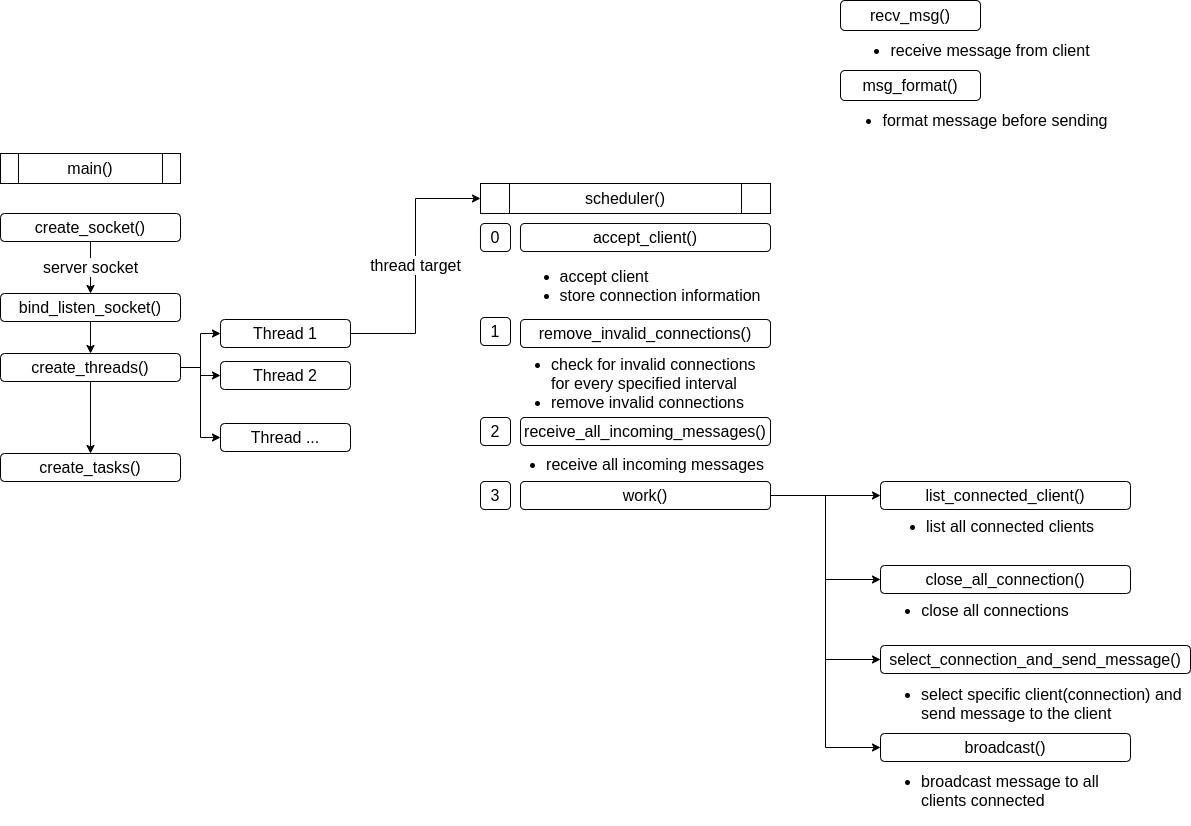

The diagram above was exported from draw.io. Its source (the exported page's mxGraphModel, read from the mxfile embedded in the PNG):
<mxGraphModel dx="1422" dy="774" grid="1" gridSize="10" guides="1" tooltips="1" connect="1" arrows="1" fold="1" page="1" pageScale="1" pageWidth="827" pageHeight="583" math="0" shadow="0">
  <root>
    <mxCell id="0" />
    <mxCell id="1" parent="0" />
    <mxCell id="4LZHPSeo891_-1V4FMj4-1" value="main()" style="shape=process;whiteSpace=wrap;html=1;backgroundOutline=1;fontSize=16;align=center;" parent="1" vertex="1">
      <mxGeometry x="240" y="380" width="180" height="30" as="geometry" />
    </mxCell>
    <mxCell id="4LZHPSeo891_-1V4FMj4-2" value="server socket" style="edgeStyle=orthogonalEdgeStyle;rounded=0;orthogonalLoop=1;jettySize=auto;html=1;exitX=0.5;exitY=1;exitDx=0;exitDy=0;fontSize=16;" parent="1" source="4LZHPSeo891_-1V4FMj4-3" target="4LZHPSeo891_-1V4FMj4-5" edge="1">
      <mxGeometry relative="1" as="geometry" />
    </mxCell>
    <mxCell id="4LZHPSeo891_-1V4FMj4-3" value="create_socket()" style="rounded=1;whiteSpace=wrap;html=1;fontSize=16;align=center;" parent="1" vertex="1">
      <mxGeometry x="240" y="440" width="180" height="28" as="geometry" />
    </mxCell>
    <mxCell id="4LZHPSeo891_-1V4FMj4-4" style="edgeStyle=orthogonalEdgeStyle;rounded=0;orthogonalLoop=1;jettySize=auto;html=1;exitX=0.5;exitY=1;exitDx=0;exitDy=0;fontSize=16;" parent="1" source="4LZHPSeo891_-1V4FMj4-5" target="4LZHPSeo891_-1V4FMj4-11" edge="1">
      <mxGeometry relative="1" as="geometry" />
    </mxCell>
    <mxCell id="4LZHPSeo891_-1V4FMj4-5" value="bind_listen_socket()" style="rounded=1;whiteSpace=wrap;html=1;fontSize=16;align=center;" parent="1" vertex="1">
      <mxGeometry x="240" y="520" width="180" height="28" as="geometry" />
    </mxCell>
    <mxCell id="4LZHPSeo891_-1V4FMj4-6" value="create_tasks()" style="rounded=1;whiteSpace=wrap;html=1;fontSize=16;align=center;" parent="1" vertex="1">
      <mxGeometry x="240" y="680" width="180" height="28" as="geometry" />
    </mxCell>
    <mxCell id="4LZHPSeo891_-1V4FMj4-7" style="edgeStyle=orthogonalEdgeStyle;rounded=0;orthogonalLoop=1;jettySize=auto;html=1;exitX=0.5;exitY=1;exitDx=0;exitDy=0;entryX=0.5;entryY=0;entryDx=0;entryDy=0;fontSize=16;" parent="1" source="4LZHPSeo891_-1V4FMj4-11" target="4LZHPSeo891_-1V4FMj4-6" edge="1">
      <mxGeometry relative="1" as="geometry" />
    </mxCell>
    <mxCell id="4LZHPSeo891_-1V4FMj4-8" style="edgeStyle=orthogonalEdgeStyle;rounded=0;orthogonalLoop=1;jettySize=auto;html=1;exitX=1;exitY=0.5;exitDx=0;exitDy=0;entryX=0;entryY=0.5;entryDx=0;entryDy=0;fontSize=16;" parent="1" source="4LZHPSeo891_-1V4FMj4-11" target="4LZHPSeo891_-1V4FMj4-17" edge="1">
      <mxGeometry relative="1" as="geometry" />
    </mxCell>
    <mxCell id="4LZHPSeo891_-1V4FMj4-9" style="edgeStyle=orthogonalEdgeStyle;rounded=0;orthogonalLoop=1;jettySize=auto;html=1;exitX=1;exitY=0.5;exitDx=0;exitDy=0;fontSize=16;" parent="1" source="4LZHPSeo891_-1V4FMj4-11" target="4LZHPSeo891_-1V4FMj4-18" edge="1">
      <mxGeometry relative="1" as="geometry" />
    </mxCell>
    <mxCell id="4LZHPSeo891_-1V4FMj4-10" style="edgeStyle=orthogonalEdgeStyle;rounded=0;orthogonalLoop=1;jettySize=auto;html=1;exitX=1;exitY=0.5;exitDx=0;exitDy=0;entryX=0;entryY=0.5;entryDx=0;entryDy=0;fontSize=16;" parent="1" source="4LZHPSeo891_-1V4FMj4-11" target="4LZHPSeo891_-1V4FMj4-19" edge="1">
      <mxGeometry relative="1" as="geometry" />
    </mxCell>
    <mxCell id="4LZHPSeo891_-1V4FMj4-11" value="create_threads()" style="rounded=1;whiteSpace=wrap;html=1;fontSize=16;align=center;" parent="1" vertex="1">
      <mxGeometry x="240" y="580" width="180" height="28" as="geometry" />
    </mxCell>
    <mxCell id="4LZHPSeo891_-1V4FMj4-12" value="recv_msg()" style="rounded=1;whiteSpace=wrap;html=1;fontSize=16;align=center;" parent="1" vertex="1">
      <mxGeometry x="1080" y="227" width="140" height="30" as="geometry" />
    </mxCell>
    <mxCell id="4LZHPSeo891_-1V4FMj4-13" value="msg_format()" style="rounded=1;whiteSpace=wrap;html=1;fontSize=16;align=center;" parent="1" vertex="1">
      <mxGeometry x="1080" y="297" width="140" height="30" as="geometry" />
    </mxCell>
    <mxCell id="4LZHPSeo891_-1V4FMj4-14" value="&lt;ul&gt;&lt;li&gt;receive message from client&lt;/li&gt;&lt;/ul&gt;" style="text;html=1;strokeColor=none;fillColor=none;align=center;verticalAlign=middle;whiteSpace=wrap;rounded=0;fontSize=16;" parent="1" vertex="1">
      <mxGeometry x="1080" y="267" width="260" height="20" as="geometry" />
    </mxCell>
    <mxCell id="4LZHPSeo891_-1V4FMj4-15" value="&lt;ul&gt;&lt;li&gt;format message before sending&lt;/li&gt;&lt;/ul&gt;" style="text;html=1;strokeColor=none;fillColor=none;align=center;verticalAlign=middle;whiteSpace=wrap;rounded=0;fontSize=16;" parent="1" vertex="1">
      <mxGeometry x="1080" y="337" width="270" height="20" as="geometry" />
    </mxCell>
    <mxCell id="4LZHPSeo891_-1V4FMj4-16" value="thread target" style="edgeStyle=orthogonalEdgeStyle;rounded=0;orthogonalLoop=1;jettySize=auto;html=1;exitX=1;exitY=0.5;exitDx=0;exitDy=0;entryX=0;entryY=0.5;entryDx=0;entryDy=0;fontSize=16;" parent="1" source="4LZHPSeo891_-1V4FMj4-17" target="4LZHPSeo891_-1V4FMj4-20" edge="1">
      <mxGeometry relative="1" as="geometry" />
    </mxCell>
    <mxCell id="4LZHPSeo891_-1V4FMj4-17" value="Thread 1" style="rounded=1;whiteSpace=wrap;html=1;fontSize=16;align=center;" parent="1" vertex="1">
      <mxGeometry x="460" y="546" width="130" height="28" as="geometry" />
    </mxCell>
    <mxCell id="4LZHPSeo891_-1V4FMj4-18" value="Thread 2" style="rounded=1;whiteSpace=wrap;html=1;fontSize=16;align=center;" parent="1" vertex="1">
      <mxGeometry x="460" y="588" width="130" height="28" as="geometry" />
    </mxCell>
    <mxCell id="4LZHPSeo891_-1V4FMj4-19" value="Thread ..." style="rounded=1;whiteSpace=wrap;html=1;fontSize=16;align=center;" parent="1" vertex="1">
      <mxGeometry x="460" y="650" width="130" height="28" as="geometry" />
    </mxCell>
    <mxCell id="4LZHPSeo891_-1V4FMj4-20" value="scheduler()" style="shape=process;whiteSpace=wrap;html=1;backgroundOutline=1;fontSize=16;align=center;" parent="1" vertex="1">
      <mxGeometry x="720" y="410" width="290" height="30" as="geometry" />
    </mxCell>
    <mxCell id="4LZHPSeo891_-1V4FMj4-21" value="accept_client()" style="rounded=1;whiteSpace=wrap;html=1;fontSize=16;align=center;" parent="1" vertex="1">
      <mxGeometry x="760" y="450" width="250" height="28" as="geometry" />
    </mxCell>
    <mxCell id="4LZHPSeo891_-1V4FMj4-22" value="receive_all_incoming_messages()" style="rounded=1;whiteSpace=wrap;html=1;fontSize=16;align=center;" parent="1" vertex="1">
      <mxGeometry x="760" y="644" width="250" height="28" as="geometry" />
    </mxCell>
    <mxCell id="4LZHPSeo891_-1V4FMj4-23" value="remove_invalid_connections()" style="rounded=1;whiteSpace=wrap;html=1;fontSize=16;align=center;" parent="1" vertex="1">
      <mxGeometry x="760" y="546" width="250" height="28" as="geometry" />
    </mxCell>
    <mxCell id="4LZHPSeo891_-1V4FMj4-24" value="" style="edgeStyle=orthogonalEdgeStyle;rounded=0;orthogonalLoop=1;jettySize=auto;html=1;exitX=1;exitY=0.5;exitDx=0;exitDy=0;fontSize=16;" parent="1" source="4LZHPSeo891_-1V4FMj4-28" target="4LZHPSeo891_-1V4FMj4-36" edge="1">
      <mxGeometry relative="1" as="geometry" />
    </mxCell>
    <mxCell id="4LZHPSeo891_-1V4FMj4-25" style="edgeStyle=orthogonalEdgeStyle;rounded=0;orthogonalLoop=1;jettySize=auto;html=1;exitX=1;exitY=0.5;exitDx=0;exitDy=0;entryX=0;entryY=0.5;entryDx=0;entryDy=0;fontSize=16;" parent="1" source="4LZHPSeo891_-1V4FMj4-28" target="4LZHPSeo891_-1V4FMj4-38" edge="1">
      <mxGeometry relative="1" as="geometry" />
    </mxCell>
    <mxCell id="4LZHPSeo891_-1V4FMj4-26" style="edgeStyle=orthogonalEdgeStyle;rounded=0;orthogonalLoop=1;jettySize=auto;html=1;exitX=1;exitY=0.5;exitDx=0;exitDy=0;entryX=0;entryY=0.5;entryDx=0;entryDy=0;fontSize=16;" parent="1" source="4LZHPSeo891_-1V4FMj4-28" target="4LZHPSeo891_-1V4FMj4-39" edge="1">
      <mxGeometry relative="1" as="geometry" />
    </mxCell>
    <mxCell id="4LZHPSeo891_-1V4FMj4-27" style="edgeStyle=orthogonalEdgeStyle;rounded=0;orthogonalLoop=1;jettySize=auto;html=1;exitX=1;exitY=0.5;exitDx=0;exitDy=0;entryX=0;entryY=0.5;entryDx=0;entryDy=0;fontSize=16;" parent="1" source="4LZHPSeo891_-1V4FMj4-28" target="4LZHPSeo891_-1V4FMj4-37" edge="1">
      <mxGeometry relative="1" as="geometry" />
    </mxCell>
    <mxCell id="4LZHPSeo891_-1V4FMj4-28" value="work()" style="rounded=1;whiteSpace=wrap;html=1;fontSize=16;align=center;" parent="1" vertex="1">
      <mxGeometry x="760" y="708" width="250" height="28" as="geometry" />
    </mxCell>
    <mxCell id="4LZHPSeo891_-1V4FMj4-29" value="0" style="rounded=1;whiteSpace=wrap;html=1;fontSize=16;align=center;" parent="1" vertex="1">
      <mxGeometry x="720" y="450" width="30" height="28" as="geometry" />
    </mxCell>
    <mxCell id="4LZHPSeo891_-1V4FMj4-30" value="1" style="rounded=1;whiteSpace=wrap;html=1;fontSize=16;align=center;" parent="1" vertex="1">
      <mxGeometry x="720" y="544" width="30" height="28" as="geometry" />
    </mxCell>
    <mxCell id="4LZHPSeo891_-1V4FMj4-31" value="2" style="rounded=1;whiteSpace=wrap;html=1;fontSize=16;align=center;" parent="1" vertex="1">
      <mxGeometry x="720" y="644" width="30" height="28" as="geometry" />
    </mxCell>
    <mxCell id="4LZHPSeo891_-1V4FMj4-32" value="3" style="rounded=1;whiteSpace=wrap;html=1;fontSize=16;align=center;" parent="1" vertex="1">
      <mxGeometry x="720" y="708" width="30" height="28" as="geometry" />
    </mxCell>
    <mxCell id="4LZHPSeo891_-1V4FMj4-33" value="&lt;div style=&quot;text-align: left&quot;&gt;&lt;ul&gt;&lt;li&gt;&lt;span&gt;accept client&amp;nbsp;&lt;/span&gt;&lt;/li&gt;&lt;li&gt;&lt;span&gt;store connection information&lt;/span&gt;&lt;/li&gt;&lt;/ul&gt;&lt;/div&gt;" style="text;html=1;strokeColor=none;fillColor=none;align=center;verticalAlign=middle;whiteSpace=wrap;rounded=0;fontSize=16;" parent="1" vertex="1">
      <mxGeometry x="750" y="481.5" width="260" height="60" as="geometry" />
    </mxCell>
    <mxCell id="4LZHPSeo891_-1V4FMj4-34" value="&lt;div style=&quot;text-align: left&quot;&gt;&lt;ul&gt;&lt;li&gt;check for invalid connections for every specified interval&lt;/li&gt;&lt;li&gt;remove invalid connections&lt;/li&gt;&lt;/ul&gt;&lt;/div&gt;" style="text;html=1;strokeColor=none;fillColor=none;align=center;verticalAlign=middle;whiteSpace=wrap;rounded=0;fontSize=16;" parent="1" vertex="1">
      <mxGeometry x="750" y="576" width="260" height="68" as="geometry" />
    </mxCell>
    <mxCell id="4LZHPSeo891_-1V4FMj4-35" value="&lt;div style=&quot;text-align: left&quot;&gt;&lt;ul&gt;&lt;li&gt;receive all incoming messages&lt;/li&gt;&lt;/ul&gt;&lt;/div&gt;" style="text;html=1;strokeColor=none;fillColor=none;align=center;verticalAlign=middle;whiteSpace=wrap;rounded=0;fontSize=16;" parent="1" vertex="1">
      <mxGeometry x="740" y="672" width="270" height="38" as="geometry" />
    </mxCell>
    <mxCell id="4LZHPSeo891_-1V4FMj4-36" value="list_connected_client()" style="rounded=1;whiteSpace=wrap;html=1;fontSize=16;align=center;" parent="1" vertex="1">
      <mxGeometry x="1120" y="708" width="250" height="28" as="geometry" />
    </mxCell>
    <mxCell id="4LZHPSeo891_-1V4FMj4-37" value="close_all_connection()" style="rounded=1;whiteSpace=wrap;html=1;fontSize=16;align=center;" parent="1" vertex="1">
      <mxGeometry x="1120" y="792" width="250" height="28" as="geometry" />
    </mxCell>
    <mxCell id="4LZHPSeo891_-1V4FMj4-38" value="select_connection_and_send_message()" style="rounded=1;whiteSpace=wrap;html=1;fontSize=16;align=center;" parent="1" vertex="1">
      <mxGeometry x="1120" y="872" width="310" height="28" as="geometry" />
    </mxCell>
    <mxCell id="4LZHPSeo891_-1V4FMj4-39" value="broadcast()" style="rounded=1;whiteSpace=wrap;html=1;fontSize=16;align=center;" parent="1" vertex="1">
      <mxGeometry x="1120" y="960" width="250" height="28" as="geometry" />
    </mxCell>
    <mxCell id="-4okLFynyIRZ_ZhY0wed-2" value="&lt;div style=&quot;text-align: left&quot;&gt;&lt;ul&gt;&lt;li&gt;list all connected clients&lt;/li&gt;&lt;/ul&gt;&lt;/div&gt;" style="text;html=1;strokeColor=none;fillColor=none;align=center;verticalAlign=middle;whiteSpace=wrap;rounded=0;fontSize=16;" parent="1" vertex="1">
      <mxGeometry x="1120" y="736" width="220" height="34" as="geometry" />
    </mxCell>
    <mxCell id="-4okLFynyIRZ_ZhY0wed-3" value="&lt;div style=&quot;text-align: left&quot;&gt;&lt;ul&gt;&lt;li&gt;close all connections&lt;/li&gt;&lt;/ul&gt;&lt;/div&gt;" style="text;html=1;strokeColor=none;fillColor=none;align=center;verticalAlign=middle;whiteSpace=wrap;rounded=0;fontSize=16;" parent="1" vertex="1">
      <mxGeometry x="1120" y="820" width="190" height="34" as="geometry" />
    </mxCell>
    <mxCell id="-4okLFynyIRZ_ZhY0wed-4" value="&lt;div style=&quot;text-align: left&quot;&gt;&lt;ul&gt;&lt;li&gt;select specific client(connection) and send message to the client&lt;/li&gt;&lt;/ul&gt;&lt;/div&gt;" style="text;html=1;strokeColor=none;fillColor=none;align=center;verticalAlign=middle;whiteSpace=wrap;rounded=0;fontSize=16;" parent="1" vertex="1">
      <mxGeometry x="1120" y="910" width="310" height="40" as="geometry" />
    </mxCell>
    <mxCell id="-4okLFynyIRZ_ZhY0wed-6" value="&lt;div style=&quot;text-align: left&quot;&gt;&lt;ul&gt;&lt;li&gt;broadcast message to all clients connected&lt;/li&gt;&lt;/ul&gt;&lt;/div&gt;" style="text;html=1;strokeColor=none;fillColor=none;align=center;verticalAlign=middle;whiteSpace=wrap;rounded=0;fontSize=16;" parent="1" vertex="1">
      <mxGeometry x="1120" y="1000" width="250" height="34" as="geometry" />
    </mxCell>
  </root>
</mxGraphModel>